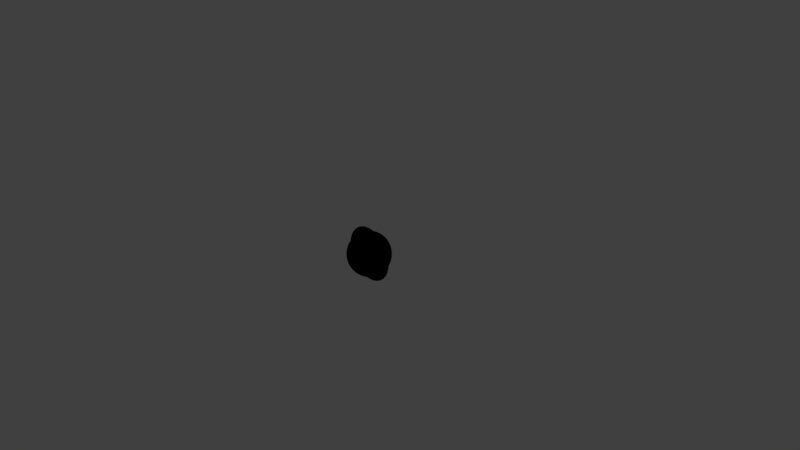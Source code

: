 # Source: vimeoavatar.blend  (saved by Blender 2.79.0; exported with 4.5.12 LTS)
import bpy
from mathutils import Matrix  # noqa: F401  (used for matrix-valued properties, if any)

bpy.ops.wm.read_factory_settings(use_empty=True)
scene = bpy.context.scene
scene.name = 'Scene'

# ---- collections
col_collection_1 = bpy.data.collections.new('Collection 1'); scene.collection.children.link(col_collection_1)
col_collection_5 = bpy.data.collections.new('Collection 5'); scene.collection.children.link(col_collection_5)

# ---- materials (node trees are filled in below, after node groups)
mat_vimeoface = bpy.data.materials.new('vimeoface')
mat_vimeoface.alpha_threshold = 0.0
mat_vimeoface.use_transparent_shadow = False
mat_vimeoface.roughness = 0.5

# ---- material node trees
mat_vimeoface.use_nodes = True; mat_vimeoface.node_tree.nodes.clear()
_N = mat_vimeoface.node_tree.nodes; _L = mat_vimeoface.node_tree.links
n0 = _N.new('NodeUndefined'); n0.name = 'Output'; n0.location = (515, 245)
n0.inputs[1].default_value = 1.0
n1 = _N.new('NodeUndefined'); n1.name = 'Texture'; n1.location = (122, 268)
n1.inputs[0].default_value = (0.0, 0.0, 0.0)
_L.new(n1.outputs[1], n0.inputs[0])

# ---- world
world_world = bpy.data.worlds.new('World'); scene.world = world_world
world_world.color = (0.05088, 0.05088, 0.05088)
world_world.use_sun_shadow = False
world_world.sun_shadow_jitter_overblur = 0.0
world_world.cycles.sampling_method = 'MANUAL'

# ---- cameras
cam_camera = bpy.data.cameras.new('Camera')
cam_camera.clip_end = 100.0
cam_camera.lens = 35.0
cam_camera.sensor_width = 32.0
cam_camera.sensor_height = 18.0
cam_camera.ortho_scale = 7.314
cam_camera.dof.focus_distance = 0.0
cam_camera.dof.aperture_fstop = 128.0

# ---- lights
light_lamp = bpy.data.lights.new('Lamp', 'SUN')
light_lamp.transmission_factor = 0.0
light_lamp.cutoff_distance = 30.0
light_lamp.angle = 0.1993
light_lamp.energy = 0.78
light_lamp.shadow_buffer_clip_start = 1.001
light_lamp.shadow_soft_size = 0.1
light_lamp.shadow_cascade_max_distance = 1000.0
light_lamp_001 = bpy.data.lights.new('Lamp.001', 'AREA')
light_lamp_001.transmission_factor = 0.0
light_lamp_001.cutoff_distance = 30.0
light_lamp_001.energy = 215.2
light_lamp_001.shadow_buffer_clip_start = 1.001
light_lamp_001.shadow_soft_size = 50.0
light_lamp_001.shadow_maximum_resolution = 0.006
light_lamp_001.use_absolute_resolution = True
light_lamp_001.size = 50.0
light_lamp_001.size_y = 0.1

# ---- meshes
me_sphere = bpy.data.meshes.new('Sphere')
me_sphere.from_pydata([(-1.192e-07, -8.742e-08, -1.0), (1.992e-07, 0.7071, -0.7071), (2.737e-07, 0.9808, -0.1951), (2.737e-07, 0.9808, 0.1951), (1.992e-07, 0.7071, 0.7071), (3.529e-08, 0.3827, 0.9239), (-0.07466, 0.1802, -0.9808), (-0.1464, 0.3536, -0.9239), (-0.2126, 0.5133, -0.8315), (-0.2706, 0.6533, -0.7071), (-0.3182, 0.7682, -0.5556), (-0.3536, 0.8536, -0.3827), (-0.3753, 0.9061, -0.1951), (-0.3827, 0.9239, 7.55e-08), (-0.3753, 0.9061, 0.1951), (-0.3536, 0.8536, 0.3827), (-0.3182, 0.7682, 0.5556), (-0.2706, 0.6533, 0.7071), (-0.2126, 0.5133, 0.8315), (-0.1464, 0.3536, 0.9239), (-0.07466, 0.1802, 0.9808), (-0.1379, 0.1379, -0.9808), (-0.2706, 0.2706, -0.9239), (-0.3928, 0.3928, -0.8315), (-0.5, 0.5, -0.7071), (-0.5879, 0.5879, -0.5556), (-0.6533, 0.6533, -0.3827), (-0.6935, 0.6935, -0.1951), (-0.7071, 0.7071, 7.55e-08), (-0.6935, 0.6935, 0.1951), (-0.6533, 0.6533, 0.3827), (-0.5879, 0.5879, 0.5556), (-0.5, 0.5, 0.7071), (-0.3928, 0.3928, 0.8315), (-0.2706, 0.2706, 0.9239), (-0.1379, 0.1379, 0.9808), (-0.1802, 0.07466, -0.9808), (-0.3536, 0.1464, -0.9239), (-0.5133, 0.2126, -0.8315), (-0.6533, 0.2706, -0.7071), (-0.7682, 0.3182, -0.5556), (-0.8536, 0.3536, -0.3827), (-0.9061, 0.3753, -0.1951), (-0.9239, 0.3827, 7.55e-08), (-0.9061, 0.3753, 0.1951), (-0.8536, 0.3536, 0.3827), (-0.7682, 0.3182, 0.5556), (-0.6533, 0.2706, 0.7071), (-0.5133, 0.2126, 0.8315), (-0.3536, 0.1464, 0.9239), (-0.1802, 0.07466, 0.9808), (-0.1951, -2.48e-08, -0.9808), (-0.3827, 1.391e-07, -0.9239), (-0.5556, 1.689e-07, -0.8315), (-0.7071, 1.54e-07, -0.7071), (-0.8315, 3.328e-07, -0.5556), (-0.9239, 3.03e-07, -0.3827), (-0.9808, 1.838e-07, -0.1951), (-1.0, 3.03e-07, 7.55e-08), (-0.9808, 1.838e-07, 0.1951), (-0.9239, 2.732e-07, 0.3827), (-0.8315, 3.328e-07, 0.5556), (-0.7071, 1.54e-07, 0.7071), (-0.5556, 1.689e-07, 0.8315), (-0.3827, 6.46e-08, 0.9239), (-0.1951, -2.451e-09, 0.9808), (-0.1802, -0.07466, -0.9808), (-0.3536, -0.1464, -0.9239), (-0.5133, -0.2126, -0.8315), (-0.6533, -0.2706, -0.7071), (-0.7682, -0.3182, -0.5556), (-0.8536, -0.3536, -0.3827), (-0.9061, -0.3753, -0.1951), (-0.9239, -0.3827, 7.55e-08), (-0.9061, -0.3753, 0.1951), (-0.8536, -0.3536, 0.3827), (-0.7682, -0.3182, 0.5556), (-0.6533, -0.2706, 0.7071), (-0.5133, -0.2126, 0.8315), (-0.3536, -0.1464, 0.9239), (-0.1802, -0.07466, 0.9808), (-4.202e-07, -2.121e-07, 1.0), (-0.1379, -0.1379, -0.9808), (-0.2706, -0.2706, -0.9239), (-0.3928, -0.3928, -0.8315), (-0.5, -0.5, -0.7071), (-0.5879, -0.5879, -0.5556), (-0.6533, -0.6533, -0.3827), (-0.6935, -0.6935, -0.1951), (-0.7071, -0.7071, 7.55e-08), (-0.6935, -0.6935, 0.1951), (-0.6533, -0.6533, 0.3827), (-0.5879, -0.5879, 0.5556), (-0.5, -0.5, 0.7071), (-0.3928, -0.3928, 0.8315), (-0.2706, -0.2706, 0.9239), (-0.138, -0.1379, 0.9808), (-0.07466, -0.1802, -0.9808), (-0.1464, -0.3536, -0.9239), (-0.2126, -0.5133, -0.8315), (-0.2706, -0.6533, -0.7071), (-0.3182, -0.7682, -0.5556), (-0.3536, -0.8536, -0.3827), (-0.3753, -0.9061, -0.1951), (-0.3827, -0.9239, 7.55e-08), (-0.3753, -0.9061, 0.1951), (-0.3536, -0.8536, 0.3827), (-0.3182, -0.7682, 0.5556), (-0.2706, -0.6533, 0.7071), (-0.2126, -0.5133, 0.8315), (-0.1464, -0.3536, 0.9239), (-0.07466, -0.1802, 0.9808), (-1.733e-07, -0.1951, -0.9808), (-2.925e-07, -0.3827, -0.9239), (-2.776e-07, -0.5556, -0.8315), (-2.031e-07, -0.7071, -0.7071), (-3.521e-07, -0.8315, -0.5556), (-3.819e-07, -0.9239, -0.3827), (-2.627e-07, -0.9808, -0.1951), (-3.521e-07, -1.0, 7.55e-08), (-2.627e-07, -0.9808, 0.1951), (-3.223e-07, -0.9239, 0.3827), (-3.521e-07, -0.8315, 0.5556), (-2.031e-07, -0.7071, 0.7071), (-2.627e-07, -0.5556, 0.8315), (-2.329e-07, -0.3827, 0.9239), (-1.882e-07, -0.1951, 0.9808), (0.07466, -0.1802, -0.9808), (0.1464, -0.3536, -0.9239), (0.2126, -0.5133, -0.8315), (0.2706, -0.6533, -0.7071), (0.3182, -0.7682, -0.5556), (0.3536, -0.8536, -0.3827), (0.3753, -0.9061, -0.1951), (0.3827, -0.9239, 7.55e-08), (0.3753, -0.9061, 0.1951), (0.3536, -0.8536, 0.3827), (0.3182, -0.7682, 0.5556), (0.2706, -0.6533, 0.7071), (0.2126, -0.5133, 0.8315), (0.1464, -0.3536, 0.9239), (0.07466, -0.1802, 0.9808), (0.1379, -0.1379, -0.9808), (0.2706, -0.2706, -0.9239), (0.3928, -0.3928, -0.8315), (0.5, -0.5, -0.7071), (0.5879, -0.5879, -0.5556), (0.6533, -0.6533, -0.3827), (0.6935, -0.6935, -0.1951), (0.7071, -0.7071, 7.55e-08), (0.6935, -0.6935, 0.1951), (0.6533, -0.6533, 0.3827), (0.5879, -0.5879, 0.5556), (0.5, -0.5, 0.7071), (0.3928, -0.3928, 0.8315), (0.2706, -0.2706, 0.9239), (0.1379, -0.138, 0.9808), (0.1802, -0.07466, -0.9808), (0.3536, -0.1464, -0.9239), (0.5133, -0.2126, -0.8315), (0.6533, -0.2706, -0.7071), (0.7682, -0.3182, -0.5556), (0.8536, -0.3536, -0.3827), (0.9061, -0.3753, -0.1951), (0.9239, -0.3827, 7.55e-08), (0.9061, -0.3753, 0.1951), (0.8536, -0.3536, 0.3827), (0.7682, -0.3182, 0.5556), (0.6533, -0.2706, 0.7071), (0.5133, -0.2126, 0.8315), (0.3536, -0.1464, 0.9239), (0.1802, -0.07466, 0.9808), (0.1951, -1.068e-07, -0.9808), (0.3827, -1.589e-07, -0.9239), (0.5556, -1.44e-07, -0.8315), (0.7071, -1.589e-07, -0.7071), (0.8315, -1.738e-07, -0.5556), (0.9239, -2.036e-07, -0.3827), (0.9808, -1.44e-07, -0.1951), (1.0, -2.036e-07, 7.55e-08), (0.9808, -1.44e-07, 0.1951), (0.9239, -1.44e-07, 0.3827), (0.8315, -1.738e-07, 0.5556), (0.7071, -1.589e-07, 0.7071), (0.5556, -1.44e-07, 0.8315), (0.3827, -1.44e-07, 0.9239), (0.1951, -1.068e-07, 0.9808), (0.1802, 0.07466, -0.9808), (0.3536, 0.1464, -0.9239), (0.5133, 0.2126, -0.8315), (0.6533, 0.2706, -0.7071), (0.7682, 0.3182, -0.5556), (0.8536, 0.3536, -0.3827), (0.9061, 0.3753, -0.1951), (0.9239, 0.3827, 7.55e-08), (0.9061, 0.3753, 0.1951), (0.8536, 0.3536, 0.3827), (0.7682, 0.3182, 0.5556), (0.6533, 0.2706, 0.7071), (0.5133, 0.2126, 0.8315), (0.3536, 0.1464, 0.9239), (0.1802, 0.07466, 0.9808), (0.1379, 0.1379, -0.9808), (0.2706, 0.2706, -0.9239), (0.3928, 0.3928, -0.8315), (0.5, 0.5, -0.7071), (0.5879, 0.5879, -0.5556), (0.6533, 0.6533, -0.3827), (0.6935, 0.6935, -0.1951), (0.7071, 0.7071, 7.55e-08), (0.6935, 0.6935, 0.1951), (0.6533, 0.6533, 0.3827), (0.5879, 0.5879, 0.5556), (0.5, 0.5, 0.7071), (0.3928, 0.3928, 0.8315), (0.2706, 0.2706, 0.9239), (0.1379, 0.1379, 0.9808), (0.07466, 0.1802, -0.9808), (0.1464, 0.3536, -0.9239), (0.2126, 0.5133, -0.8315), (0.2706, 0.6533, -0.7071), (0.3182, 0.7682, -0.5556), (0.3536, 0.8536, -0.3827), (0.3753, 0.9061, -0.1951), (0.3827, 0.9239, 7.55e-08), (0.3753, 0.9061, 0.1951), (0.3536, 0.8536, 0.3827), (0.3182, 0.7682, 0.5556), (0.2706, 0.6533, 0.7071), (0.2126, 0.5133, 0.8315), (0.1464, 0.3536, 0.9239), (0.07466, 0.1802, 0.9808), (-1.192e-07, 0.1951, -0.9808), (-1.192e-07, 0.3827, -0.9239), (-1.192e-07, 0.5556, -0.8315), (-1.192e-07, 0.8315, -0.5556), (-1.192e-07, 0.9239, -0.3827), (-1.192e-07, 1.0, 7.55e-08), (-1.192e-07, 0.9239, 0.3827), (-1.192e-07, 0.8315, 0.5556), (-1.192e-07, 0.5556, 0.8315), (-1.192e-07, 0.1951, 0.9808)], [], [(18, 19, 5, 240), (11, 12, 2, 236), (19, 20, 241, 5), (12, 13, 237, 2), (0, 6, 232), (20, 81, 241), (13, 14, 3, 237), (6, 7, 233, 232), (14, 15, 238, 3), (7, 8, 234, 233), (15, 16, 239, 238), (8, 9, 1, 234), (16, 17, 4, 239), (9, 10, 235, 1), (17, 18, 240, 4), (10, 11, 236, 235), (30, 31, 16, 15), (23, 24, 9, 8), (31, 32, 17, 16), (24, 25, 10, 9), (32, 33, 18, 17), (25, 26, 11, 10), (33, 34, 19, 18), (26, 27, 12, 11), (34, 35, 20, 19), (27, 28, 13, 12), (0, 21, 6), (35, 81, 20), (28, 29, 14, 13), (21, 22, 7, 6), (29, 30, 15, 14), (22, 23, 8, 7), (49, 50, 35, 34), (42, 43, 28, 27), (0, 36, 21), (50, 81, 35), (43, 44, 29, 28), (36, 37, 22, 21), (44, 45, 30, 29), (37, 38, 23, 22), (45, 46, 31, 30), (38, 39, 24, 23), (46, 47, 32, 31), (39, 40, 25, 24), (47, 48, 33, 32), (40, 41, 26, 25), (48, 49, 34, 33), (41, 42, 27, 26), (53, 54, 39, 38), (61, 62, 47, 46), (54, 55, 40, 39), (62, 63, 48, 47), (55, 56, 41, 40), (63, 64, 49, 48), (56, 57, 42, 41), (64, 65, 50, 49), (57, 58, 43, 42), (0, 51, 36), (65, 81, 50), (58, 59, 44, 43), (51, 52, 37, 36), (59, 60, 45, 44), (52, 53, 38, 37), (60, 61, 46, 45), (72, 73, 58, 57), (0, 66, 51), (80, 81, 65), (73, 74, 59, 58), (66, 67, 52, 51), (74, 75, 60, 59), (67, 68, 53, 52), (75, 76, 61, 60), (68, 69, 54, 53), (76, 77, 62, 61), (69, 70, 55, 54), (77, 78, 63, 62), (70, 71, 56, 55), (78, 79, 64, 63), (71, 72, 57, 56), (79, 80, 65, 64), (92, 93, 77, 76), (85, 86, 70, 69), (93, 94, 78, 77), (86, 87, 71, 70), (94, 95, 79, 78), (87, 88, 72, 71), (95, 96, 80, 79), (88, 89, 73, 72), (0, 82, 66), (96, 81, 80), (89, 90, 74, 73), (82, 83, 67, 66), (90, 91, 75, 74), (83, 84, 68, 67), (91, 92, 76, 75), (84, 85, 69, 68), (0, 97, 82), (111, 81, 96), (104, 105, 90, 89), (97, 98, 83, 82), (105, 106, 91, 90), (98, 99, 84, 83), (106, 107, 92, 91), (99, 100, 85, 84), (107, 108, 93, 92), (100, 101, 86, 85), (108, 109, 94, 93), (101, 102, 87, 86), (109, 110, 95, 94), (102, 103, 88, 87), (110, 111, 96, 95), (103, 104, 89, 88), (115, 116, 101, 100), (123, 124, 109, 108), (116, 117, 102, 101), (124, 125, 110, 109), (117, 118, 103, 102), (125, 126, 111, 110), (118, 119, 104, 103), (0, 112, 97), (126, 81, 111), (119, 120, 105, 104), (112, 113, 98, 97), (120, 121, 106, 105), (113, 114, 99, 98), (121, 122, 107, 106), (114, 115, 100, 99), (122, 123, 108, 107), (134, 135, 120, 119), (127, 128, 113, 112), (135, 136, 121, 120), (128, 129, 114, 113), (136, 137, 122, 121), (129, 130, 115, 114), (137, 138, 123, 122), (130, 131, 116, 115), (138, 139, 124, 123), (131, 132, 117, 116), (139, 140, 125, 124), (132, 133, 118, 117), (140, 141, 126, 125), (133, 134, 119, 118), (0, 127, 112), (141, 81, 126), (153, 154, 139, 138), (146, 147, 132, 131), (154, 155, 140, 139), (147, 148, 133, 132), (155, 156, 141, 140), (148, 149, 134, 133), (0, 142, 127), (156, 81, 141), (149, 150, 135, 134), (142, 143, 128, 127), (150, 151, 136, 135), (143, 144, 129, 128), (151, 152, 137, 136), (144, 145, 130, 129), (152, 153, 138, 137), (145, 146, 131, 130), (165, 166, 151, 150), (158, 159, 144, 143), (166, 167, 152, 151), (159, 160, 145, 144), (167, 168, 153, 152), (160, 161, 146, 145), (168, 169, 154, 153), (161, 162, 147, 146), (169, 170, 155, 154), (162, 163, 148, 147), (170, 171, 156, 155), (163, 164, 149, 148), (0, 157, 142), (171, 81, 156), (164, 165, 150, 149), (157, 158, 143, 142), (184, 185, 170, 169), (177, 178, 163, 162), (185, 186, 171, 170), (178, 179, 164, 163), (0, 172, 157), (186, 81, 171), (179, 180, 165, 164), (172, 173, 158, 157), (180, 181, 166, 165), (173, 174, 159, 158), (181, 182, 167, 166), (174, 175, 160, 159), (182, 183, 168, 167), (175, 176, 161, 160), (183, 184, 169, 168), (176, 177, 162, 161), (188, 189, 174, 173), (196, 197, 182, 181), (189, 190, 175, 174), (197, 198, 183, 182), (190, 191, 176, 175), (198, 199, 184, 183), (191, 192, 177, 176), (199, 200, 185, 184), (192, 193, 178, 177), (200, 201, 186, 185), (193, 194, 179, 178), (0, 187, 172), (201, 81, 186), (194, 195, 180, 179), (187, 188, 173, 172), (195, 196, 181, 180), (207, 208, 193, 192), (215, 216, 201, 200), (208, 209, 194, 193), (0, 202, 187), (216, 81, 201), (209, 210, 195, 194), (202, 203, 188, 187), (210, 211, 196, 195), (203, 204, 189, 188), (211, 212, 197, 196), (204, 205, 190, 189), (212, 213, 198, 197), (205, 206, 191, 190), (213, 214, 199, 198), (206, 207, 192, 191), (214, 215, 200, 199), (226, 227, 212, 211), (219, 220, 205, 204), (227, 228, 213, 212), (220, 221, 206, 205), (228, 229, 214, 213), (221, 222, 207, 206), (229, 230, 215, 214), (222, 223, 208, 207), (230, 231, 216, 215), (223, 224, 209, 208), (0, 217, 202), (231, 81, 216), (224, 225, 210, 209), (217, 218, 203, 202), (225, 226, 211, 210), (218, 219, 204, 203), (3, 238, 226, 225), (233, 234, 219, 218), (238, 239, 227, 226), (234, 1, 220, 219), (239, 4, 228, 227), (1, 235, 221, 220), (4, 240, 229, 228), (235, 236, 222, 221), (240, 5, 230, 229), (236, 2, 223, 222), (5, 241, 231, 230), (2, 237, 224, 223), (0, 232, 217), (241, 81, 231), (237, 3, 225, 224), (232, 233, 218, 217)])
_uv = me_sphere.uv_layers.new(name='UVMap')
_uv.uv.foreach_set('vector', [0.8199, 0.1305, 0.8204, 0.1219, 0.8254, 0.1216, 0.8263, 0.1299, 0.8235, 0.1772, 0.8225, 0.1711, 0.8312, 0.1684, 0.832, 0.1745, 0.8204, 0.1219, 0.8215, 0.1121, 0.8244, 0.1122, 0.8254, 0.1216, 0.8225, 0.1711, 0.8216, 0.1649, 0.8304, 0.1624, 0.8312, 0.1684, 0.8372, 0.2227, 0.8337, 0.2127, 0.8364, 0.2117, 0.8215, 0.1121, 0.8235, 0.1011, 0.8244, 0.1122, 0.8216, 0.1649, 0.8208, 0.1587, 0.8297, 0.1564, 0.8304, 0.1624, 0.8337, 0.2127, 0.8307, 0.2044, 0.8355, 0.2025, 0.8364, 0.2117, 0.8208, 0.1587, 0.8203, 0.1522, 0.8289, 0.1504, 0.8297, 0.1564, 0.8307, 0.2044, 0.8283, 0.197, 0.8345, 0.1946, 0.8355, 0.2025, 0.8203, 0.1522, 0.82, 0.1455, 0.8281, 0.144, 0.8289, 0.1504, 0.8283, 0.197, 0.8264, 0.1901, 0.8336, 0.1874, 0.8345, 0.1946, 0.82, 0.1455, 0.8198, 0.1383, 0.8272, 0.1372, 0.8281, 0.144, 0.8264, 0.1901, 0.8248, 0.1835, 0.8328, 0.1808, 0.8336, 0.1874, 0.8198, 0.1383, 0.8199, 0.1305, 0.8263, 0.1299, 0.8272, 0.1372, 0.8248, 0.1835, 0.8235, 0.1772, 0.832, 0.1745, 0.8328, 0.1808, 0.8109, 0.1532, 0.811, 0.1456, 0.82, 0.1455, 0.8203, 0.1522, 0.8224, 0.2012, 0.8192, 0.1945, 0.8264, 0.1901, 0.8283, 0.197, 0.811, 0.1456, 0.8118, 0.1377, 0.8198, 0.1383, 0.82, 0.1455, 0.8192, 0.1945, 0.8167, 0.1878, 0.8248, 0.1835, 0.8264, 0.1901, 0.8118, 0.1377, 0.8131, 0.1292, 0.8199, 0.1305, 0.8198, 0.1383, 0.8167, 0.1878, 0.8147, 0.1811, 0.8235, 0.1772, 0.8248, 0.1835, 0.8131, 0.1292, 0.8153, 0.1202, 0.8204, 0.1219, 0.8199, 0.1305, 0.8147, 0.1811, 0.8131, 0.1744, 0.8225, 0.1711, 0.8235, 0.1772, 0.8153, 0.1202, 0.8187, 0.1107, 0.8215, 0.1121, 0.8204, 0.1219, 0.8131, 0.1744, 0.812, 0.1675, 0.8216, 0.1649, 0.8225, 0.1711, 0.8372, 0.2227, 0.8312, 0.215, 0.8337, 0.2127, 0.8187, 0.1107, 0.8235, 0.1011, 0.8215, 0.1121, 0.812, 0.1675, 0.8112, 0.1605, 0.8208, 0.1587, 0.8216, 0.1649, 0.8312, 0.215, 0.8263, 0.2081, 0.8307, 0.2044, 0.8337, 0.2127, 0.8112, 0.1605, 0.8109, 0.1532, 0.8203, 0.1522, 0.8208, 0.1587, 0.8263, 0.2081, 0.8224, 0.2012, 0.8283, 0.197, 0.8307, 0.2044, 0.8103, 0.1162, 0.8163, 0.1079, 0.8187, 0.1107, 0.8153, 0.1202, 0.8023, 0.179, 0.8007, 0.1707, 0.812, 0.1675, 0.8131, 0.1744, 0.8372, 0.2227, 0.8294, 0.2183, 0.8312, 0.215, 0.8163, 0.1079, 0.8235, 0.1011, 0.8187, 0.1107, 0.8007, 0.1707, 0.7999, 0.1621, 0.8112, 0.1605, 0.812, 0.1675, 0.8294, 0.2183, 0.8226, 0.2135, 0.8263, 0.2081, 0.8312, 0.215, 0.7999, 0.1621, 0.7999, 0.1532, 0.8109, 0.1532, 0.8112, 0.1605, 0.8226, 0.2135, 0.8168, 0.2078, 0.8224, 0.2012, 0.8263, 0.2081, 0.7999, 0.1532, 0.8008, 0.144, 0.811, 0.1456, 0.8109, 0.1532, 0.8168, 0.2078, 0.8119, 0.2014, 0.8192, 0.1945, 0.8224, 0.2012, 0.8008, 0.144, 0.8027, 0.1347, 0.8118, 0.1377, 0.811, 0.1456, 0.8119, 0.2014, 0.8079, 0.1944, 0.8167, 0.1878, 0.8192, 0.1945, 0.8027, 0.1347, 0.8058, 0.1253, 0.8131, 0.1292, 0.8118, 0.1377, 0.8079, 0.1944, 0.8047, 0.1869, 0.8147, 0.1811, 0.8167, 0.1878, 0.8058, 0.1253, 0.8103, 0.1162, 0.8153, 0.1202, 0.8131, 0.1292, 0.8047, 0.1869, 0.8023, 0.179, 0.8131, 0.1744, 0.8147, 0.1811, 0.8119, 0.2174, 0.8045, 0.212, 0.8119, 0.2014, 0.8168, 0.2078, 0.7879, 0.1392, 0.7921, 0.1278, 0.8027, 0.1347, 0.8008, 0.144, 0.8045, 0.212, 0.798, 0.2047, 0.8079, 0.1944, 0.8119, 0.2014, 0.7921, 0.1278, 0.7981, 0.1175, 0.8058, 0.1253, 0.8027, 0.1347, 0.798, 0.2047, 0.7927, 0.196, 0.8047, 0.1869, 0.8079, 0.1944, 0.7981, 0.1175, 0.8058, 0.1092, 0.8103, 0.1162, 0.8058, 0.1253, 0.7927, 0.196, 0.7886, 0.1859, 0.8023, 0.179, 0.8047, 0.1869, 0.8058, 0.1092, 0.8146, 0.1037, 0.8163, 0.1079, 0.8103, 0.1162, 0.7886, 0.1859, 0.786, 0.1749, 0.8007, 0.1707, 0.8023, 0.179, 0.8372, 0.2227, 0.8286, 0.2226, 0.8294, 0.2183, 0.8146, 0.1037, 0.8235, 0.1011, 0.8163, 0.1079, 0.786, 0.1749, 0.7849, 0.1632, 0.7999, 0.1621, 0.8007, 0.1707, 0.8286, 0.2226, 0.8201, 0.221, 0.8226, 0.2135, 0.8294, 0.2183, 0.7849, 0.1632, 0.7855, 0.1512, 0.7999, 0.1532, 0.7999, 0.1621, 0.8201, 0.221, 0.8119, 0.2174, 0.8168, 0.2078, 0.8226, 0.2135, 0.7855, 0.1512, 0.7879, 0.1392, 0.8008, 0.144, 0.7999, 0.1532, 0.8901, 0.1594, 0.8915, 0.1676, 0.8774, 0.1736, 0.8761, 0.1623, 0.9085, 0.09778, 0.9025, 0.1059, 0.9005, 0.1025, 0.9233, 0.2127, 0.9315, 0.2154, 0.9227, 0.2172, 0.8915, 0.1676, 0.8935, 0.1759, 0.8803, 0.1845, 0.8774, 0.1736, 0.9025, 0.1059, 0.8978, 0.1149, 0.893, 0.1098, 0.9005, 0.1025, 0.8935, 0.1759, 0.8964, 0.1837, 0.8848, 0.1945, 0.8803, 0.1845, 0.8978, 0.1149, 0.8945, 0.1244, 0.8869, 0.1189, 0.893, 0.1098, 0.8964, 0.1837, 0.9, 0.191, 0.8905, 0.2031, 0.8848, 0.1945, 0.8945, 0.1244, 0.8923, 0.1337, 0.8822, 0.129, 0.8869, 0.1189, 0.9, 0.191, 0.9044, 0.1977, 0.8975, 0.2099, 0.8905, 0.2031, 0.8923, 0.1337, 0.8908, 0.1426, 0.8786, 0.1397, 0.8822, 0.129, 0.9044, 0.1977, 0.9097, 0.2037, 0.9054, 0.2146, 0.8975, 0.2099, 0.8908, 0.1426, 0.89, 0.1511, 0.8765, 0.1509, 0.8786, 0.1397, 0.9097, 0.2037, 0.916, 0.2088, 0.9139, 0.2171, 0.9054, 0.2146, 0.89, 0.1511, 0.8901, 0.1594, 0.8761, 0.1623, 0.8765, 0.1509, 0.916, 0.2088, 0.9233, 0.2127, 0.9227, 0.2172, 0.9139, 0.2171, 0.9084, 0.183, 0.9114, 0.1895, 0.9044, 0.1977, 0.9, 0.191, 0.295, 0.2616, 0.2708, 0.3537, 0.1536, 0.2959, 0.1949, 0.2025, 0.9114, 0.1895, 0.915, 0.196, 0.9097, 0.2037, 0.9044, 0.1977, 0.2708, 0.3537, 0.25, 0.4444, 0.1197, 0.3921, 0.1536, 0.2959, 0.915, 0.196, 0.9194, 0.2025, 0.916, 0.2088, 0.9097, 0.2037, 0.25, 0.4444, 0.2321, 0.5356, 0.0928, 0.4904, 0.1197, 0.3921, 0.9194, 0.2025, 0.9249, 0.2089, 0.9233, 0.2127, 0.916, 0.2088, 0.2321, 0.5356, 0.2161, 0.6288, 0.07212, 0.5898, 0.0928, 0.4904, 0.9085, 0.09778, 0.905, 0.1078, 0.9025, 0.1059, 0.9249, 0.2089, 0.9315, 0.2154, 0.9233, 0.2127, 0.2161, 0.6288, 0.201, 0.726, 0.0561, 0.6892, 0.07212, 0.5898, 0.905, 0.1078, 0.9028, 0.1174, 0.8978, 0.1149, 0.9025, 0.1059, 0.904, 0.1697, 0.906, 0.1764, 0.8964, 0.1837, 0.8935, 0.1759, 0.9028, 0.1174, 0.9016, 0.1262, 0.8945, 0.1244, 0.8978, 0.1149, 0.906, 0.1764, 0.9084, 0.183, 0.9, 0.191, 0.8964, 0.1837, 0.3229, 0.165, 0.295, 0.2616, 0.1949, 0.2025, 0.2426, 0.1127, 0.9085, 0.09778, 0.9077, 0.1084, 0.905, 0.1078, 0.9272, 0.2062, 0.9315, 0.2154, 0.9249, 0.2089, 0.3572, 0.6442, 0.3486, 0.7421, 0.201, 0.726, 0.2161, 0.6288, 0.9077, 0.1084, 0.9077, 0.1176, 0.9028, 0.1174, 0.905, 0.1078, 0.9132, 0.1649, 0.9146, 0.1711, 0.906, 0.1764, 0.904, 0.1697, 0.9077, 0.1176, 0.908, 0.1255, 0.9016, 0.1262, 0.9028, 0.1174, 0.9146, 0.1711, 0.9163, 0.1774, 0.9084, 0.183, 0.906, 0.1764, 0.4088, 0.1886, 0.3961, 0.2861, 0.295, 0.2616, 0.3229, 0.165, 0.9163, 0.1774, 0.9183, 0.1838, 0.9114, 0.1895, 0.9084, 0.183, 0.3961, 0.2861, 0.3848, 0.3762, 0.2708, 0.3537, 0.295, 0.2616, 0.9183, 0.1838, 0.9207, 0.1907, 0.915, 0.196, 0.9114, 0.1895, 0.3848, 0.3762, 0.3749, 0.4638, 0.25, 0.4444, 0.2708, 0.3537, 0.9207, 0.1907, 0.9236, 0.198, 0.9194, 0.2025, 0.915, 0.196, 0.3749, 0.4638, 0.3658, 0.5523, 0.2321, 0.5356, 0.25, 0.4444, 0.9236, 0.198, 0.9272, 0.2062, 0.9249, 0.2089, 0.9194, 0.2025, 0.3658, 0.5523, 0.3572, 0.6442, 0.2161, 0.6288, 0.2321, 0.5356, 0.4975, 0.2873, 0.4981, 0.3757, 0.3848, 0.3762, 0.3961, 0.2861, 0.9252, 0.18, 0.9267, 0.1872, 0.9207, 0.1907, 0.9183, 0.1838, 0.4981, 0.3757, 0.4986, 0.4618, 0.3749, 0.4638, 0.3848, 0.3762, 0.9267, 0.1872, 0.9282, 0.1952, 0.9236, 0.198, 0.9207, 0.1907, 0.4986, 0.4618, 0.499, 0.5489, 0.3658, 0.5523, 0.3749, 0.4638, 0.9282, 0.1952, 0.9299, 0.2045, 0.9272, 0.2062, 0.9236, 0.198, 0.499, 0.5489, 0.4992, 0.6409, 0.3572, 0.6442, 0.3658, 0.5523, 0.9085, 0.09778, 0.9104, 0.1078, 0.9077, 0.1084, 0.9299, 0.2045, 0.9315, 0.2154, 0.9272, 0.2062, 0.4992, 0.6409, 0.4995, 0.74, 0.3486, 0.7421, 0.3572, 0.6442, 0.9104, 0.1078, 0.9123, 0.1163, 0.9077, 0.1176, 0.9077, 0.1084, 0.9216, 0.1611, 0.9227, 0.1672, 0.9146, 0.1711, 0.9132, 0.1649, 0.9123, 0.1163, 0.9138, 0.1235, 0.908, 0.1255, 0.9077, 0.1176, 0.9227, 0.1672, 0.9239, 0.1734, 0.9163, 0.1774, 0.9146, 0.1711, 0.4966, 0.1902, 0.4975, 0.2873, 0.3961, 0.2861, 0.4088, 0.1886, 0.9239, 0.1734, 0.9252, 0.18, 0.9183, 0.1838, 0.9163, 0.1774, 0.6419, 0.6396, 0.6518, 0.7389, 0.4995, 0.74, 0.4992, 0.6409, 0.9129, 0.1061, 0.9165, 0.1134, 0.9123, 0.1163, 0.9104, 0.1078, 0.93, 0.1576, 0.931, 0.1639, 0.9227, 0.1672, 0.9216, 0.1611, 0.9165, 0.1134, 0.9193, 0.12, 0.9138, 0.1235, 0.9123, 0.1163, 0.931, 0.1639, 0.9319, 0.1705, 0.9239, 0.1734, 0.9227, 0.1672, 0.5834, 0.1901, 0.5979, 0.2849, 0.4975, 0.2873, 0.4966, 0.1902, 0.9319, 0.1705, 0.9325, 0.1776, 0.9252, 0.18, 0.9239, 0.1734, 0.5979, 0.2849, 0.6107, 0.3732, 0.4981, 0.3757, 0.4975, 0.2873, 0.9325, 0.1776, 0.933, 0.1854, 0.9267, 0.1872, 0.9252, 0.18, 0.6107, 0.3732, 0.622, 0.4597, 0.4986, 0.4618, 0.4981, 0.3757, 0.933, 0.1854, 0.9332, 0.1941, 0.9282, 0.1952, 0.9267, 0.1872, 0.622, 0.4597, 0.6323, 0.5475, 0.499, 0.5489, 0.4986, 0.4618, 0.9332, 0.1941, 0.9328, 0.2041, 0.9299, 0.2045, 0.9282, 0.1952, 0.6323, 0.5475, 0.6419, 0.6396, 0.4992, 0.6409, 0.499, 0.5489, 0.9085, 0.09778, 0.9129, 0.1061, 0.9104, 0.1078, 0.9328, 0.2041, 0.9315, 0.2154, 0.9299, 0.2045, 0.9405, 0.1766, 0.9399, 0.1853, 0.933, 0.1854, 0.9325, 0.1776, 0.7222, 0.3446, 0.7456, 0.4329, 0.622, 0.4597, 0.6107, 0.3732, 0.9399, 0.1853, 0.9384, 0.1948, 0.9332, 0.1941, 0.933, 0.1854, 0.7456, 0.4329, 0.7665, 0.5235, 0.6323, 0.5475, 0.622, 0.4597, 0.9384, 0.1948, 0.9357, 0.205, 0.9328, 0.2041, 0.9332, 0.1941, 0.7665, 0.5235, 0.7854, 0.6179, 0.6419, 0.6396, 0.6323, 0.5475, 0.9085, 0.09778, 0.9149, 0.1033, 0.9129, 0.1061, 0.9357, 0.205, 0.9315, 0.2154, 0.9328, 0.2041, 0.7854, 0.6179, 0.8038, 0.7187, 0.6518, 0.7389, 0.6419, 0.6396, 0.9149, 0.1033, 0.9203, 0.1089, 0.9165, 0.1134, 0.9129, 0.1061, 0.9391, 0.1539, 0.94, 0.161, 0.931, 0.1639, 0.93, 0.1576, 0.9203, 0.1089, 0.9248, 0.1147, 0.9193, 0.12, 0.9165, 0.1134, 0.94, 0.161, 0.9405, 0.1685, 0.9319, 0.1705, 0.931, 0.1639, 0.6662, 0.1661, 0.6957, 0.2566, 0.5979, 0.2849, 0.5834, 0.1901, 0.9405, 0.1685, 0.9405, 0.1766, 0.9325, 0.1776, 0.9319, 0.1705, 0.6957, 0.2566, 0.7222, 0.3446, 0.6107, 0.3732, 0.5979, 0.2849, 0.9498, 0.1494, 0.9508, 0.1583, 0.94, 0.161, 0.9391, 0.1539, 0.9233, 0.1026, 0.9295, 0.1068, 0.9248, 0.1147, 0.9203, 0.1089, 0.9508, 0.1583, 0.9508, 0.1677, 0.9405, 0.1685, 0.94, 0.161, 0.7403, 0.1127, 0.7883, 0.1934, 0.6957, 0.2566, 0.6662, 0.1661, 0.9508, 0.1677, 0.9498, 0.1775, 0.9405, 0.1766, 0.9405, 0.1685, 0.7883, 0.1934, 0.833, 0.2784, 0.7222, 0.3446, 0.6957, 0.2566, 0.9498, 0.1775, 0.9475, 0.1876, 0.9399, 0.1853, 0.9405, 0.1766, 0.833, 0.2784, 0.8726, 0.369, 0.7456, 0.4329, 0.7222, 0.3446, 0.9475, 0.1876, 0.9438, 0.1978, 0.9384, 0.1948, 0.9399, 0.1853, 0.8726, 0.369, 0.9063, 0.4651, 0.7665, 0.5235, 0.7456, 0.4329, 0.9438, 0.1978, 0.9383, 0.2073, 0.9357, 0.205, 0.9384, 0.1948, 0.9063, 0.4651, 0.9337, 0.5661, 0.7854, 0.6179, 0.7665, 0.5235, 0.9085, 0.09778, 0.9163, 0.09961, 0.9149, 0.1033, 0.9383, 0.2073, 0.9315, 0.2154, 0.9357, 0.205, 0.9337, 0.5661, 0.9555, 0.6705, 0.8038, 0.7187, 0.7854, 0.6179, 0.9163, 0.09961, 0.9233, 0.1026, 0.9203, 0.1089, 0.9149, 0.1033, 0.956, 0.1935, 0.9489, 0.2037, 0.9438, 0.1978, 0.9475, 0.1876, 0.9537, 0.1131, 0.9585, 0.1223, 0.9457, 0.1326, 0.9428, 0.125, 0.9489, 0.2037, 0.9404, 0.2111, 0.9383, 0.2073, 0.9438, 0.1978, 0.9585, 0.1223, 0.9621, 0.1327, 0.9481, 0.1408, 0.9457, 0.1326, 0.9085, 0.09778, 0.9167, 0.09532, 0.9163, 0.09961, 0.9404, 0.2111, 0.9315, 0.2154, 0.9383, 0.2073, 0.9621, 0.1327, 0.9644, 0.1442, 0.9498, 0.1494, 0.9481, 0.1408, 0.9167, 0.09532, 0.925, 0.09456, 0.9233, 0.1026, 0.9163, 0.09961, 0.9644, 0.1442, 0.9651, 0.1564, 0.9508, 0.1583, 0.9498, 0.1494, 0.925, 0.09456, 0.9333, 0.09601, 0.9295, 0.1068, 0.9233, 0.1026, 0.9651, 0.1564, 0.9641, 0.169, 0.9508, 0.1677, 0.9508, 0.1583, 0.9333, 0.09601, 0.941, 0.09965, 0.9349, 0.112, 0.9295, 0.1068, 0.9641, 0.169, 0.9611, 0.1817, 0.9498, 0.1775, 0.9508, 0.1677, 0.941, 0.09965, 0.9478, 0.1054, 0.9392, 0.1181, 0.9349, 0.112, 0.9611, 0.1817, 0.956, 0.1935, 0.9475, 0.1876, 0.9498, 0.1775, 0.9478, 0.1054, 0.9537, 0.1131, 0.9428, 0.125, 0.9392, 0.1181, 0.8505, 0.208, 0.8551, 0.1988, 0.8628, 0.2067, 0.855, 0.215, 0.8562, 0.1372, 0.8529, 0.1296, 0.8628, 0.1184, 0.8682, 0.1272, 0.8551, 0.1988, 0.8582, 0.1893, 0.8689, 0.1962, 0.8628, 0.2067, 0.8529, 0.1296, 0.8489, 0.1225, 0.8563, 0.1111, 0.8628, 0.1184, 0.8582, 0.1893, 0.8602, 0.1801, 0.8731, 0.1844, 0.8689, 0.1962, 0.8489, 0.1225, 0.844, 0.1159, 0.8488, 0.1057, 0.8563, 0.1111, 0.8602, 0.1801, 0.8611, 0.1709, 0.8755, 0.172, 0.8731, 0.1844, 0.844, 0.1159, 0.8381, 0.1101, 0.8407, 0.1022, 0.8488, 0.1057, 0.8611, 0.1709, 0.8611, 0.1621, 0.8761, 0.16, 0.8755, 0.172, 0.8381, 0.1101, 0.8313, 0.1051, 0.8321, 0.1008, 0.8407, 0.1022, 0.8611, 0.1621, 0.8602, 0.1534, 0.875, 0.1482, 0.8761, 0.16, 0.8372, 0.2227, 0.8445, 0.2161, 0.8461, 0.2203, 0.8313, 0.1051, 0.8235, 0.1011, 0.8321, 0.1008, 0.8602, 0.1534, 0.8586, 0.1451, 0.8723, 0.1372, 0.875, 0.1482, 0.8445, 0.2161, 0.8505, 0.208, 0.855, 0.215, 0.8461, 0.2203, 0.8586, 0.1451, 0.8562, 0.1372, 0.8682, 0.1272, 0.8723, 0.1372, 0.85, 0.1713, 0.8497, 0.1641, 0.8611, 0.1621, 0.8611, 0.1709, 0.8344, 0.1158, 0.8295, 0.1086, 0.8313, 0.1051, 0.8381, 0.1101, 0.8497, 0.1641, 0.8489, 0.1571, 0.8602, 0.1534, 0.8611, 0.1621, 0.8372, 0.2227, 0.842, 0.2133, 0.8445, 0.2161, 0.8295, 0.1086, 0.8235, 0.1011, 0.8313, 0.1051, 0.8489, 0.1571, 0.8478, 0.1502, 0.8586, 0.1451, 0.8602, 0.1534, 0.842, 0.2133, 0.8455, 0.2039, 0.8505, 0.208, 0.8445, 0.2161, 0.8478, 0.1502, 0.8462, 0.1434, 0.8562, 0.1372, 0.8586, 0.1451, 0.8455, 0.2039, 0.8478, 0.195, 0.8551, 0.1988, 0.8505, 0.208, 0.8462, 0.1434, 0.8441, 0.1366, 0.8529, 0.1296, 0.8562, 0.1372, 0.8478, 0.195, 0.8491, 0.1867, 0.8582, 0.1893, 0.8551, 0.1988, 0.8441, 0.1366, 0.8416, 0.1298, 0.8489, 0.1225, 0.8529, 0.1296, 0.8491, 0.1867, 0.8498, 0.1788, 0.8602, 0.1801, 0.8582, 0.1893, 0.8416, 0.1298, 0.8384, 0.1229, 0.844, 0.1159, 0.8489, 0.1225, 0.8498, 0.1788, 0.85, 0.1713, 0.8611, 0.1709, 0.8602, 0.1801, 0.8384, 0.1229, 0.8344, 0.1158, 0.8381, 0.1101, 0.844, 0.1159, 0.8373, 0.1475, 0.836, 0.1412, 0.8441, 0.1366, 0.8462, 0.1434, 0.8409, 0.1938, 0.8411, 0.1862, 0.8491, 0.1867, 0.8478, 0.195, 0.836, 0.1412, 0.8344, 0.1345, 0.8416, 0.1298, 0.8441, 0.1366, 0.8411, 0.1862, 0.8409, 0.1792, 0.8498, 0.1788, 0.8491, 0.1867, 0.8344, 0.1345, 0.8325, 0.1273, 0.8384, 0.1229, 0.8416, 0.1298, 0.8409, 0.1792, 0.8406, 0.1725, 0.85, 0.1713, 0.8498, 0.1788, 0.8325, 0.1273, 0.8301, 0.1196, 0.8344, 0.1158, 0.8384, 0.1229, 0.8406, 0.1725, 0.84, 0.1662, 0.8497, 0.1641, 0.85, 0.1713, 0.8301, 0.1196, 0.8271, 0.111, 0.8295, 0.1086, 0.8344, 0.1158, 0.84, 0.1662, 0.8393, 0.16, 0.8489, 0.1571, 0.8497, 0.1641, 0.8372, 0.2227, 0.8393, 0.2118, 0.842, 0.2133, 0.8271, 0.111, 0.8235, 0.1011, 0.8295, 0.1086, 0.8393, 0.16, 0.8384, 0.1538, 0.8478, 0.1502, 0.8489, 0.1571, 0.8393, 0.2118, 0.8404, 0.2022, 0.8455, 0.2039, 0.842, 0.2133, 0.8384, 0.1538, 0.8373, 0.1475, 0.8462, 0.1434, 0.8478, 0.1502, 0.8404, 0.2022, 0.8409, 0.1938, 0.8478, 0.195, 0.8455, 0.2039, 0.8297, 0.1564, 0.8289, 0.1504, 0.8373, 0.1475, 0.8384, 0.1538, 0.8355, 0.2025, 0.8345, 0.1946, 0.8409, 0.1938, 0.8404, 0.2022, 0.8289, 0.1504, 0.8281, 0.144, 0.836, 0.1412, 0.8373, 0.1475, 0.8345, 0.1946, 0.8336, 0.1874, 0.8411, 0.1862, 0.8409, 0.1938, 0.8281, 0.144, 0.8272, 0.1372, 0.8344, 0.1345, 0.836, 0.1412, 0.8336, 0.1874, 0.8328, 0.1808, 0.8409, 0.1792, 0.8411, 0.1862, 0.8272, 0.1372, 0.8263, 0.1299, 0.8325, 0.1273, 0.8344, 0.1345, 0.8328, 0.1808, 0.832, 0.1745, 0.8406, 0.1725, 0.8409, 0.1792, 0.8263, 0.1299, 0.8254, 0.1216, 0.8301, 0.1196, 0.8325, 0.1273, 0.832, 0.1745, 0.8312, 0.1684, 0.84, 0.1662, 0.8406, 0.1725, 0.8254, 0.1216, 0.8244, 0.1122, 0.8271, 0.111, 0.8301, 0.1196, 0.8312, 0.1684, 0.8304, 0.1624, 0.8393, 0.16, 0.84, 0.1662, 0.8372, 0.2227, 0.8364, 0.2117, 0.8393, 0.2118, 0.8244, 0.1122, 0.8235, 0.1011, 0.8271, 0.111, 0.8304, 0.1624, 0.8297, 0.1564, 0.8384, 0.1538, 0.8393, 0.16, 0.8364, 0.2117, 0.8355, 0.2025, 0.8404, 0.2022, 0.8393, 0.2118])
me_sphere.materials.append(mat_vimeoface)
me_sphere.use_remesh_preserve_volume = False
me_sphere.use_remesh_preserve_attributes = False
me_sphere.use_mirror_vertex_groups = False
me_sphere.update()
me_circle_002 = bpy.data.meshes.new('Circle.002')
me_circle_002.from_pydata([(0.0, 1.0, 0.0), (-0.1951, 0.9808, 0.0), (-0.3827, 0.9239, 0.0), (-0.5556, 0.8315, 0.0), (-0.7071, 0.7071, 0.0), (-0.8315, 0.5556, 0.0), (-0.9239, 0.3827, 0.0), (-0.9808, 0.1951, 0.0), (-1.0, 7.55e-08, 0.0), (-0.9808, -0.1951, 0.0), (-0.9239, -0.3827, 0.0), (-0.8315, -0.5556, 0.0), (-0.7071, -0.7071, 0.0), (-0.5556, -0.8315, 0.0), (-0.3827, -0.9239, 0.0), (-0.1951, -0.9808, 0.0), (3.258e-07, -1.0, 0.0), (0.1951, -0.9808, 0.0), (0.3827, -0.9239, 0.0), (0.5556, -0.8315, 0.0), (0.7071, -0.7071, 0.0), (0.8315, -0.5556, 0.0), (0.9239, -0.3827, 0.0), (0.9808, -0.1951, 0.0), (1.0, 9.656e-07, 0.0), (0.9808, 0.1951, 0.0), (0.9239, 0.3827, 0.0), (0.8315, 0.5556, 0.0), (0.7071, 0.7071, 0.0), (0.5556, 0.8315, 0.0), (0.3827, 0.9239, 0.0), (0.1951, 0.9808, 0.0)], [], [(1, 2, 3, 4, 5, 6, 7, 8, 9, 10, 11, 12, 13, 14, 15, 16, 17, 18, 19, 20, 21, 22, 23, 24, 25, 26, 27, 28, 29, 30, 31, 0)])
_uv = me_circle_002.uv_layers.new(name='UVMap')
_uv.uv.foreach_set('vector', [0.4792, 0.4191, 0.4712, 0.4146, 0.4639, 0.4082, 0.4578, 0.4, 0.4529, 0.3903, 0.4496, 0.3796, 0.4479, 0.3682, 0.4479, 0.3566, 0.4496, 0.3452, 0.4529, 0.3345, 0.4578, 0.3249, 0.4639, 0.3167, 0.4712, 0.3102, 0.4792, 0.3058, 0.4877, 0.3035, 0.4964, 0.3035, 0.505, 0.3058, 0.513, 0.3102, 0.5203, 0.3167, 0.5264, 0.3249, 0.5313, 0.3345, 0.5346, 0.3452, 0.5363, 0.3566, 0.5363, 0.3682, 0.5346, 0.3796, 0.5313, 0.3903, 0.5264, 0.4, 0.5203, 0.4082, 0.513, 0.4146, 0.505, 0.4191, 0.4964, 0.4213, 0.4877, 0.4213])
me_circle_002.materials.append(mat_vimeoface)
me_circle_002.use_remesh_preserve_volume = False
me_circle_002.use_remesh_preserve_attributes = False
me_circle_002.use_mirror_vertex_groups = False
me_circle_002.update()

# ---- objects
ob_head = bpy.data.objects.new('Head', me_sphere)
ob_lamp = bpy.data.objects.new('Lamp', light_lamp)
ob_camera = bpy.data.objects.new('Camera', cam_camera)
ob_lamp_001 = bpy.data.objects.new('Lamp.001', light_lamp_001)
ob_circle = bpy.data.objects.new('Circle', me_circle_002)

# ---- transforms, parenting, visibility, modifiers, constraints
ob_head.location = (0.0, 0.0, 0.0)
ob_head.scale = (0.3022, 0.3022, 0.3022)
ob_head.lineart.crease_threshold = 0.0
_m = ob_head.modifiers.new('Subsurf', 'SUBSURF')
_m.uv_smooth = 'PRESERVE_CORNERS'
_m.quality = 2
_m.levels = 3
_m.show_only_control_edges = False
ob_lamp.location = (13.67, 1.005, 17.81)
ob_lamp.rotation_euler = (3.76, 0.3224, 2.671)
ob_lamp.lock_rotations_4d = False
ob_lamp.empty_display_type = 'ARROWS'
ob_lamp.color = (0.0, 0.0, 0.0, 0.0)
ob_lamp.lineart.crease_threshold = 0.0
ob_camera.location = (7.481, -6.508, 5.344)
ob_camera.rotation_euler = (1.109, 0.0, 0.8149)
ob_camera.lock_rotations_4d = False
ob_camera.empty_display_type = 'ARROWS'
ob_camera.color = (0.0, 0.0, 0.0, 0.0)
ob_camera.display_type = 'WIRE'
ob_camera.lineart.crease_threshold = 0.0
ob_lamp_001.location = (0.9088, 18.32, 21.91)
ob_lamp_001.rotation_euler = (6.306, 0.6809, 1.552)
ob_lamp_001.lock_rotations_4d = False
ob_lamp_001.empty_display_type = 'ARROWS'
ob_lamp_001.color = (0.0, 0.0, 0.0, 0.0)
ob_lamp_001.lineart.crease_threshold = 0.0
ob_circle.location = (0.0, 0.0, 0.0)
ob_circle.rotation_euler = (-1.571, 0.0, 0.0)
ob_circle.scale = (0.3728, 0.3728, 0.3728)
ob_circle.lineart.crease_threshold = 0.0

# ---- collection membership
col_collection_1.objects.link(ob_head)
col_collection_1.objects.link(ob_lamp)
col_collection_1.objects.link(ob_camera)
col_collection_1.objects.link(ob_lamp_001)
col_collection_5.objects.link(ob_circle)

# ---- scene / render settings (as saved in the file)
scene.camera = ob_camera
scene.frame_start = 1; scene.frame_end = 250; scene.frame_set(1)
scene.render.engine = 'BLENDER_EEVEE_NEXT'
scene.render.resolution_percentage = 50
scene.render.dither_intensity = 0.0
scene.cycles.use_denoising = False
scene.cycles.samples = 128
scene.cycles.sampling_pattern = 'TABULATED_SOBOL'
scene.cycles.light_sampling_threshold = 0.0
scene.cycles.use_adaptive_sampling = False
scene.cycles.use_light_tree = False
scene.cycles.blur_glossy = 0.0
scene.cycles.sample_clamp_indirect = 0.0
scene.view_settings.view_transform = 'Standard'
bpy.context.view_layer.update()
